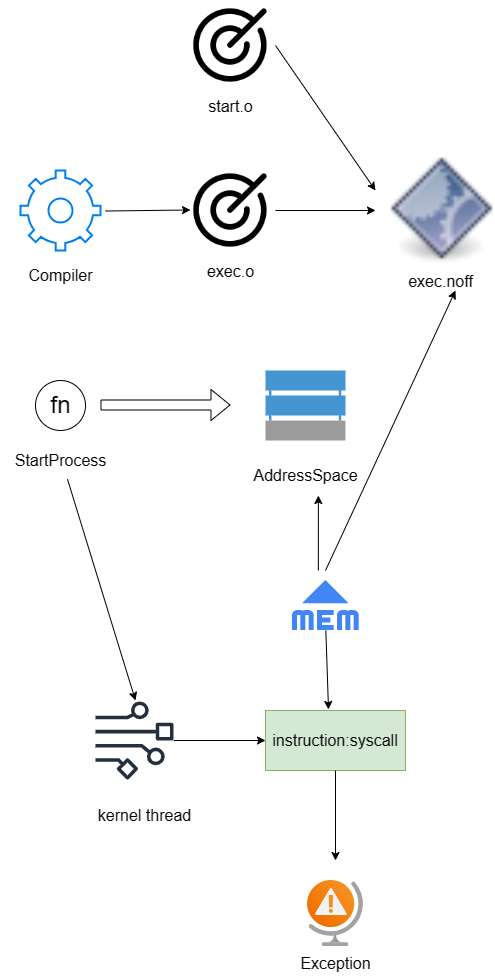

The diagram above was exported from draw.io. Its source (the exported page's mxGraphModel, read from the mxfile embedded in the PNG):
<mxGraphModel dx="1426" dy="793" grid="1" gridSize="10" guides="1" tooltips="1" connect="1" arrows="1" fold="1" page="1" pageScale="1" pageWidth="827" pageHeight="1169" math="0" shadow="0">
  <root>
    <mxCell id="0" />
    <mxCell id="1" parent="0" />
    <mxCell id="0hgSy4wYWnSulRvJCLoz-1" value="" style="html=1;verticalLabelPosition=bottom;align=center;labelBackgroundColor=#ffffff;verticalAlign=top;strokeWidth=2;strokeColor=#0080F0;shadow=0;dashed=0;shape=mxgraph.ios7.icons.settings;" vertex="1" parent="1">
      <mxGeometry x="75" y="280" width="80" height="80" as="geometry" />
    </mxCell>
    <mxCell id="0hgSy4wYWnSulRvJCLoz-2" value="&lt;font style=&quot;font-size: 16px;&quot;&gt;Compiler&lt;/font&gt;" style="text;html=1;align=center;verticalAlign=middle;resizable=0;points=[];autosize=1;strokeColor=none;fillColor=none;" vertex="1" parent="1">
      <mxGeometry x="70" y="370" width="90" height="30" as="geometry" />
    </mxCell>
    <mxCell id="0hgSy4wYWnSulRvJCLoz-12" value="&lt;font style=&quot;font-size: 16px;&quot;&gt;start.o&lt;/font&gt;" style="shape=image;html=1;verticalAlign=top;verticalLabelPosition=bottom;labelBackgroundColor=#ffffff;imageAspect=0;aspect=fixed;image=https://cdn0.iconfinder.com/data/icons/phosphor-regular-vol-4/256/target-128.png" vertex="1" parent="1">
      <mxGeometry x="240" y="110" width="90" height="90" as="geometry" />
    </mxCell>
    <mxCell id="0hgSy4wYWnSulRvJCLoz-14" value="&lt;font style=&quot;font-size: 16px;&quot;&gt;exec.o&lt;/font&gt;" style="shape=image;html=1;verticalAlign=top;verticalLabelPosition=bottom;labelBackgroundColor=#ffffff;imageAspect=0;aspect=fixed;image=https://cdn0.iconfinder.com/data/icons/phosphor-regular-vol-4/256/target-128.png" vertex="1" parent="1">
      <mxGeometry x="240" y="275" width="90" height="90" as="geometry" />
    </mxCell>
    <mxCell id="0hgSy4wYWnSulRvJCLoz-15" value="" style="endArrow=classic;html=1;rounded=0;exitX=1;exitY=0.513;exitDx=0;exitDy=0;exitPerimeter=0;entryX=0;entryY=0.5;entryDx=0;entryDy=0;" edge="1" parent="1">
      <mxGeometry width="50" height="50" relative="1" as="geometry">
        <mxPoint x="160" y="320.52" as="sourcePoint" />
        <mxPoint x="245" y="319.48" as="targetPoint" />
      </mxGeometry>
    </mxCell>
    <mxCell id="0hgSy4wYWnSulRvJCLoz-16" value="" style="endArrow=classic;html=1;rounded=0;exitX=1;exitY=0.5;exitDx=0;exitDy=0;" edge="1" parent="1" source="0hgSy4wYWnSulRvJCLoz-14">
      <mxGeometry width="50" height="50" relative="1" as="geometry">
        <mxPoint x="390" y="310" as="sourcePoint" />
        <mxPoint x="430" y="320" as="targetPoint" />
      </mxGeometry>
    </mxCell>
    <mxCell id="0hgSy4wYWnSulRvJCLoz-17" value="" style="endArrow=classic;html=1;rounded=0;exitX=1;exitY=0.5;exitDx=0;exitDy=0;" edge="1" parent="1" source="0hgSy4wYWnSulRvJCLoz-12">
      <mxGeometry width="50" height="50" relative="1" as="geometry">
        <mxPoint x="390" y="310" as="sourcePoint" />
        <mxPoint x="430" y="300" as="targetPoint" />
      </mxGeometry>
    </mxCell>
    <mxCell id="0hgSy4wYWnSulRvJCLoz-19" value="&lt;font style=&quot;font-size: 16px;&quot;&gt;exec.noff&lt;/font&gt;" style="shape=image;html=1;verticalAlign=top;verticalLabelPosition=bottom;labelBackgroundColor=#ffffff;imageAspect=0;aspect=fixed;image=https://cdn2.iconfinder.com/data/icons/gnomeicontheme/32x32/mimetypes/gnome-mime-application-x-ms-dos-executable.png" vertex="1" parent="1">
      <mxGeometry x="440" y="265" width="110" height="110" as="geometry" />
    </mxCell>
    <mxCell id="0hgSy4wYWnSulRvJCLoz-20" value="fn" style="shape=mxgraph.electrical.abstract.function;html=1;shadow=0;dashed=0;align=center;strokeWidth=1;fontSize=24" vertex="1" parent="1">
      <mxGeometry x="90" y="490" width="50" height="50" as="geometry" />
    </mxCell>
    <mxCell id="0hgSy4wYWnSulRvJCLoz-21" value="&lt;font style=&quot;font-size: 16px;&quot;&gt;StartProcess&lt;/font&gt;" style="text;html=1;align=center;verticalAlign=middle;resizable=0;points=[];autosize=1;strokeColor=none;fillColor=none;" vertex="1" parent="1">
      <mxGeometry x="55" y="555" width="120" height="30" as="geometry" />
    </mxCell>
    <mxCell id="0hgSy4wYWnSulRvJCLoz-22" value="" style="shape=flexArrow;endArrow=classic;html=1;rounded=0;exitX=1;exitY=0.5;exitDx=0;exitDy=0;exitPerimeter=0;" edge="1" parent="1">
      <mxGeometry width="50" height="50" relative="1" as="geometry">
        <mxPoint x="155" y="514.5" as="sourcePoint" />
        <mxPoint x="285" y="514.5" as="targetPoint" />
      </mxGeometry>
    </mxCell>
    <mxCell id="0hgSy4wYWnSulRvJCLoz-23" value="" style="shadow=0;dashed=0;html=1;strokeColor=none;fillColor=#4495D1;labelPosition=center;verticalLabelPosition=bottom;verticalAlign=top;align=center;outlineConnect=0;shape=mxgraph.veeam.2d.lost_space;" vertex="1" parent="1">
      <mxGeometry x="320" y="480" width="80" height="70" as="geometry" />
    </mxCell>
    <mxCell id="0hgSy4wYWnSulRvJCLoz-24" value="&lt;font style=&quot;font-size: 16px;&quot;&gt;AddressSpace&lt;/font&gt;" style="text;html=1;align=center;verticalAlign=middle;resizable=0;points=[];autosize=1;strokeColor=none;fillColor=none;" vertex="1" parent="1">
      <mxGeometry x="295" y="570" width="130" height="30" as="geometry" />
    </mxCell>
    <mxCell id="0hgSy4wYWnSulRvJCLoz-25" value="" style="editableCssRules=.*;html=1;shape=image;verticalLabelPosition=bottom;labelBackgroundColor=#ffffff;verticalAlign=top;aspect=fixed;imageAspect=0;image=data:image/svg+xml,(base64 omitted: 748 chars);" vertex="1" parent="1">
      <mxGeometry x="347" y="690" width="66.67" height="50" as="geometry" />
    </mxCell>
    <mxCell id="0hgSy4wYWnSulRvJCLoz-26" value="" style="endArrow=classic;html=1;rounded=0;entryX=0.531;entryY=1.167;entryDx=0;entryDy=0;entryPerimeter=0;" edge="1" parent="1">
      <mxGeometry width="50" height="50" relative="1" as="geometry">
        <mxPoint x="372.84" y="680" as="sourcePoint" />
        <mxPoint x="372.86999999999995" y="605.01" as="targetPoint" />
      </mxGeometry>
    </mxCell>
    <mxCell id="0hgSy4wYWnSulRvJCLoz-27" value="" style="endArrow=classic;html=1;rounded=0;" edge="1" parent="1">
      <mxGeometry width="50" height="50" relative="1" as="geometry">
        <mxPoint x="380" y="680" as="sourcePoint" />
        <mxPoint x="510" y="400" as="targetPoint" />
      </mxGeometry>
    </mxCell>
    <mxCell id="0hgSy4wYWnSulRvJCLoz-28" value="" style="sketch=0;outlineConnect=0;fontColor=#232F3E;gradientColor=none;fillColor=#232F3D;strokeColor=none;dashed=0;verticalLabelPosition=bottom;verticalAlign=top;align=center;html=1;fontSize=12;fontStyle=0;aspect=fixed;pointerEvents=1;shape=mxgraph.aws4.data_stream;" vertex="1" parent="1">
      <mxGeometry x="150" y="811" width="78" height="78" as="geometry" />
    </mxCell>
    <mxCell id="0hgSy4wYWnSulRvJCLoz-29" value="" style="endArrow=classic;html=1;rounded=0;exitX=0.558;exitY=1.122;exitDx=0;exitDy=0;exitPerimeter=0;" edge="1" parent="1" source="0hgSy4wYWnSulRvJCLoz-21">
      <mxGeometry width="50" height="50" relative="1" as="geometry">
        <mxPoint x="390" y="790" as="sourcePoint" />
        <mxPoint x="190" y="810" as="targetPoint" />
      </mxGeometry>
    </mxCell>
    <mxCell id="0hgSy4wYWnSulRvJCLoz-30" value="&lt;font style=&quot;font-size: 16px;&quot;&gt;kernel thread&lt;/font&gt;" style="text;html=1;align=center;verticalAlign=middle;resizable=0;points=[];autosize=1;strokeColor=none;fillColor=none;" vertex="1" parent="1">
      <mxGeometry x="139" y="910" width="120" height="30" as="geometry" />
    </mxCell>
    <mxCell id="0hgSy4wYWnSulRvJCLoz-31" value="&lt;font style=&quot;font-size: 16px;&quot;&gt;instruction:syscall&lt;/font&gt;" style="rounded=0;whiteSpace=wrap;html=1;fillColor=#d5e8d4;strokeColor=#82b366;" vertex="1" parent="1">
      <mxGeometry x="320" y="820" width="140" height="60" as="geometry" />
    </mxCell>
    <mxCell id="0hgSy4wYWnSulRvJCLoz-32" value="" style="endArrow=classic;html=1;rounded=0;entryX=0;entryY=0.5;entryDx=0;entryDy=0;" edge="1" parent="1" source="0hgSy4wYWnSulRvJCLoz-28" target="0hgSy4wYWnSulRvJCLoz-31">
      <mxGeometry width="50" height="50" relative="1" as="geometry">
        <mxPoint x="390" y="660" as="sourcePoint" />
        <mxPoint x="440" y="610" as="targetPoint" />
      </mxGeometry>
    </mxCell>
    <mxCell id="0hgSy4wYWnSulRvJCLoz-33" value="" style="endArrow=classic;html=1;rounded=0;exitX=0.5;exitY=1;exitDx=0;exitDy=0;entryX=0.45;entryY=-0.017;entryDx=0;entryDy=0;entryPerimeter=0;" edge="1" parent="1" source="0hgSy4wYWnSulRvJCLoz-25" target="0hgSy4wYWnSulRvJCLoz-31">
      <mxGeometry width="50" height="50" relative="1" as="geometry">
        <mxPoint x="390" y="660" as="sourcePoint" />
        <mxPoint x="440" y="610" as="targetPoint" />
      </mxGeometry>
    </mxCell>
    <mxCell id="0hgSy4wYWnSulRvJCLoz-34" value="" style="endArrow=classic;html=1;rounded=0;exitX=0.5;exitY=1;exitDx=0;exitDy=0;" edge="1" parent="1" source="0hgSy4wYWnSulRvJCLoz-31">
      <mxGeometry width="50" height="50" relative="1" as="geometry">
        <mxPoint x="390" y="910" as="sourcePoint" />
        <mxPoint x="390" y="970" as="targetPoint" />
      </mxGeometry>
    </mxCell>
    <mxCell id="0hgSy4wYWnSulRvJCLoz-35" value="" style="image;aspect=fixed;html=1;points=[];align=center;fontSize=12;image=img/lib/azure2/general/Globe_Warning.svg;" vertex="1" parent="1">
      <mxGeometry x="362" y="990" width="56.00000000000001" height="66" as="geometry" />
    </mxCell>
    <mxCell id="0hgSy4wYWnSulRvJCLoz-38" value="&lt;font style=&quot;font-size: 16px;&quot;&gt;Exception&lt;/font&gt;" style="text;html=1;align=center;verticalAlign=middle;resizable=0;points=[];autosize=1;strokeColor=none;fillColor=none;" vertex="1" parent="1">
      <mxGeometry x="345" y="1058" width="90" height="30" as="geometry" />
    </mxCell>
  </root>
</mxGraphModel>